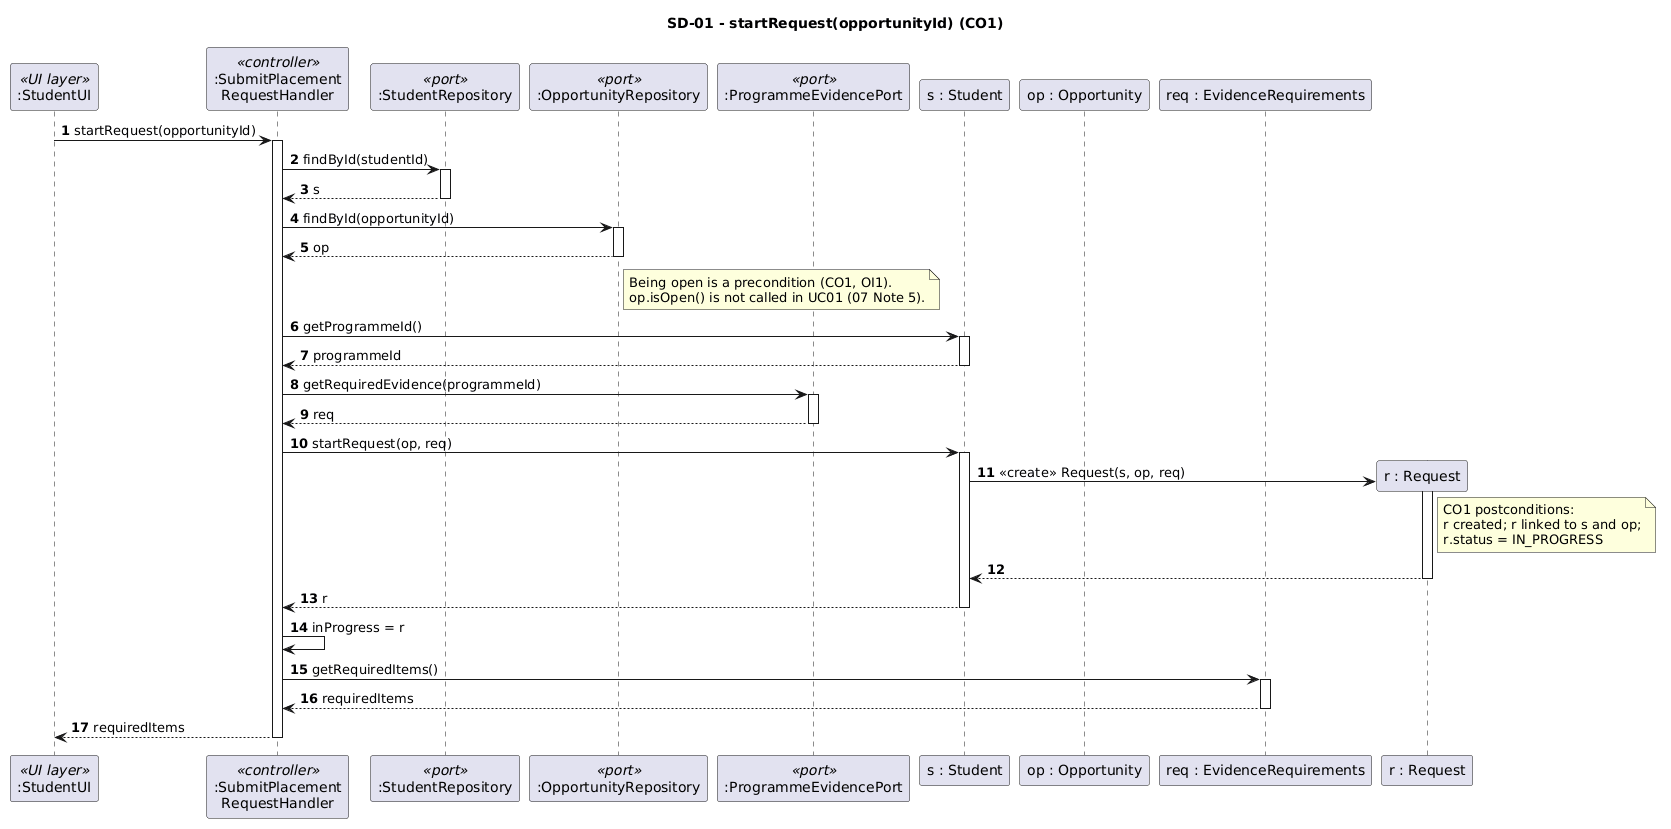

The diagram above was rendered by PlantUML. Its source (embedded in the PNG):
@startuml
' SD-01 - startRequest (CO1)
' Linked to: UC01 step 1, SSD-01, CO1, 07 CRC, DCD-01
title SD-01 - startRequest(opportunityId) (CO1)

skinparam sequenceMessageAlign left
autonumber

participant ":StudentUI" as UI <<UI layer>>
participant ":SubmitPlacement\nRequestHandler" as H <<controller>>
participant ":StudentRepository" as SR <<port>>
participant ":OpportunityRepository" as OR <<port>>
participant ":ProgrammeEvidencePort" as EP <<port>>
participant "s : Student" as S
participant "op : Opportunity" as OP
participant "req : EvidenceRequirements" as ER

UI -> H : startRequest(opportunityId)
activate H

H -> SR : findById(studentId)
activate SR
SR --> H : s
deactivate SR

H -> OR : findById(opportunityId)
activate OR
OR --> H : op
deactivate OR
note right of OR
  Being open is a precondition (CO1, OI1).
  op.isOpen() is not called in UC01 (07 Note 5).
end note

H -> S : getProgrammeId()
activate S
S --> H : programmeId
deactivate S

H -> EP : getRequiredEvidence(programmeId)
activate EP
EP --> H : req
deactivate EP

H -> S : startRequest(op, req)
activate S
create "r : Request" as R
S -> R : <<create>> Request(s, op, req)
activate R
note right of R
  CO1 postconditions:
  r created; r linked to s and op;
  r.status = IN_PROGRESS
end note
R --> S
deactivate R
S --> H : r
deactivate S

H -> H : inProgress = r

H -> ER : getRequiredItems()
activate ER
ER --> H : requiredItems
deactivate ER

H --> UI : requiredItems
deactivate H
@enduml